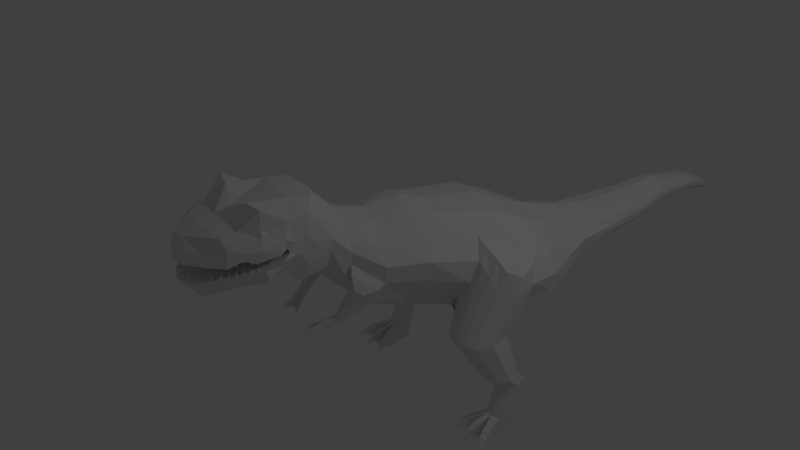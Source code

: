 # Source: low-poly_dinosaur_without_modify.blend  (saved by Blender 2.79.0; exported with 4.5.12 LTS)
import bpy
from mathutils import Matrix  # noqa: F401  (used for matrix-valued properties, if any)

bpy.ops.wm.read_factory_settings(use_empty=True)
scene = bpy.context.scene
scene.name = 'Scene'

# ---- collections
col_collection_1 = bpy.data.collections.new('Collection 1'); scene.collection.children.link(col_collection_1)

# ---- materials (node trees are filled in below, after node groups)
mat_material = bpy.data.materials.new('Material')
mat_material.alpha_threshold = 0.0
mat_material.use_transparent_shadow = False
mat_material.roughness = 0.5
mat_material.line_color = (0.0, 0.0, 0.0, 1.0)

# ---- material node trees

# ---- world
world_world = bpy.data.worlds.new('World'); scene.world = world_world
world_world.color = (0.05088, 0.05088, 0.05088)
world_world.use_sun_shadow = False
world_world.sun_shadow_jitter_overblur = 0.0
world_world.cycles.sampling_method = 'MANUAL'

# ---- cameras
cam_camera = bpy.data.cameras.new('Camera')
cam_camera.clip_end = 100.0
cam_camera.lens = 35.0
cam_camera.sensor_width = 32.0
cam_camera.sensor_height = 18.0
cam_camera.ortho_scale = 7.314
cam_camera.dof.focus_distance = 0.0
cam_camera.dof.aperture_fstop = 128.0

# ---- lights
light_lamp = bpy.data.lights.new('Lamp', 'POINT')
light_lamp.transmission_factor = 0.0
light_lamp.cutoff_distance = 30.0
light_lamp.energy = 100.0
light_lamp.shadow_buffer_clip_start = 1.001
light_lamp.shadow_soft_size = 0.1
light_lamp.shadow_maximum_resolution = 0.006
light_lamp.use_absolute_resolution = True

# ---- meshes
me_cone = bpy.data.meshes.new('Cone')
me_cone.from_pydata([(0.0, 1.0, -1.0), (0.1951, 0.9808, -1.0), (0.3827, 0.9239, -1.0), (0.5556, 0.8315, -1.0), (0.7071, 0.7071, -1.0), (0.8315, 0.5556, -1.0), (0.9239, 0.3827, -1.0), (0.9808, 0.1951, -1.0), (1.0, 7.55e-08, -1.0), (0.9808, -0.1951, -1.0), (0.9239, -0.3827, -1.0), (0.8315, -0.5556, -1.0), (0.7071, -0.7071, -1.0), (0.5556, -0.8315, -1.0), (0.3827, -0.9239, -1.0), (0.1951, -0.9808, -1.0), (-3.258e-07, -1.0, -1.0), (-0.1951, -0.9808, -1.0), (-0.3827, -0.9239, -1.0), (-0.5556, -0.8315, -1.0), (-0.7071, -0.7071, -1.0), (-0.8315, -0.5556, -1.0), (-0.9239, -0.3827, -1.0), (0.0, 0.0, 1.0), (-0.9808, -0.1951, -1.0), (-1.0, 9.656e-07, -1.0), (-0.9808, 0.1951, -1.0), (-0.9239, 0.3827, -1.0), (-0.8315, 0.5556, -1.0), (-0.7071, 0.7071, -1.0), (-0.5556, 0.8315, -1.0), (-0.3827, 0.9239, -1.0), (-0.1951, 0.9808, -1.0)], [], [(0, 23, 1), (1, 23, 2), (2, 23, 3), (3, 23, 4), (4, 23, 5), (5, 23, 6), (6, 23, 7), (7, 23, 8), (8, 23, 9), (9, 23, 10), (10, 23, 11), (11, 23, 12), (12, 23, 13), (13, 23, 14), (14, 23, 15), (15, 23, 16), (16, 23, 17), (17, 23, 18), (18, 23, 19), (19, 23, 20), (20, 23, 21), (21, 23, 22), (22, 23, 24), (24, 23, 25), (25, 23, 26), (26, 23, 27), (27, 23, 28), (28, 23, 29), (29, 23, 30), (30, 23, 31), (31, 23, 32), (32, 23, 0), (0, 1, 2, 3, 4, 5, 6, 7, 8, 9, 10, 11, 12, 13, 14, 15, 16, 17, 18, 19, 20, 21, 22, 24, 25, 26, 27, 28, 29, 30, 31, 32)])
me_cone.use_remesh_preserve_volume = False
me_cone.use_remesh_preserve_attributes = False
me_cone.use_mirror_vertex_groups = False
me_cone.update()
me_cube = bpy.data.meshes.new('Cube')
me_cube.from_pydata([(0.6522, -3.612, 1.227), (0.3765, -4.33, 1.137), (0.5531, -3.467, 1.562), (0.2565, -4.273, 1.389), (0.5767, -3.494, 1.243), (0.5289, -3.217, 1.573), (0.5886, -3.47, 1.186), (0.5461, -3.329, 1.115), (0.6633, -3.576, 1.157), (0.462, -3.455, 0.9008), (0.3839, -4.31, 0.955), (0.2841, -4.201, 0.7369), (3.376e-07, -3.546, 1.267), (0.0, -4.568, 1.127), (0.0, -3.343, 1.704), (0.0, -4.51, 1.414), (7.4e-07, -3.392, 1.259), (0.0, -3.033, 1.676), (1.2e-06, -3.355, 1.195), (0.5461, -3.329, 1.115), (1.545e-06, -3.493, 1.154), (1.602e-06, -3.356, 0.8154), (0.0, -4.539, 0.8725), (0.0, -4.351, 0.6419), (0.6301, -3.883, 1.193), (0.5147, -3.77, 1.74), (0.0, -3.884, 1.602), (0.0, -3.924, 1.269), (0.5194, -4.17, 1.157), (0.404, -4.183, 1.465), (0.0, -4.279, 1.506), (0.0, -4.38, 1.157), (0.0, -4.165, 1.185), (0.5747, -3.999, 1.23), (0.4205, -4.011, 1.51), (0.0, -4.07, 1.548), (0.6614, -3.797, 1.096), (0.557, -3.7, 0.8649), (0.0, -3.678, 0.7379), (0.0, -3.823, 1.069), (0.5641, -4.038, 1.053), (0.0, -4.035, 0.6899), (0.0, -4.203, 0.9705), (0.462, -3.935, 0.8422), (0.6358, -3.553, 1.394), (0.3497, -4.301, 1.27), (0.586, -3.409, 1.302), (0.6005, -3.399, 1.157), (0.5883, -3.523, 1.045), (0.3672, -4.255, 0.8526), (0.0, -4.467, 0.7638), (0.0, -4.57, 1.305), (0.6592, -3.792, 1.326), (0.4948, -4.149, 1.331), (0.5523, -4.027, 1.322), (0.6424, -3.749, 0.9869), (0.5462, -3.986, 0.9541), (0.5674, -3.709, 1.44), (0.539, -3.704, 1.48), (0.5326, -3.785, 1.526), (0.5089, -3.847, 1.459), (0.5766, -3.787, 1.43), (0.5408, -3.852, 1.431), (0.5674, -3.709, 1.44), (0.539, -3.704, 1.48), (0.5326, -3.785, 1.526), (0.5089, -3.847, 1.459), (0.5766, -3.787, 1.43), (0.5408, -3.852, 1.431), (0.3354, -3.541, 1.256), (0.181, -4.515, 1.128), (0.2799, -3.346, 1.689), (0.1043, -4.468, 1.428), (0.2932, -3.388, 1.261), (0.2664, -3.043, 1.66), (0.2998, -3.354, 1.193), (0.5289, -3.217, 1.573), (0.3417, -3.491, 1.154), (0.2204, -3.355, 0.8319), (0.1852, -4.488, 0.8833), (0.1293, -4.321, 0.6319), (0.3819, -3.825, 1.185), (0.2584, -3.818, 1.731), (0.261, -4.32, 1.156), (0.2552, -4.236, 1.5), (0.2298, -4.036, 1.535), (0.2921, -4.104, 1.212), (0.3406, -3.8, 1.072), (0.2821, -3.664, 0.7574), (0.2861, -4.147, 0.9929), (0.2289, -3.995, 0.7178), (0.166, -4.5, 1.302), (0.1758, -4.417, 0.765), (0.5408, -3.622, 1.509), (0.6039, -3.637, 1.408), (0.4691, -3.916, 1.482), (0.5267, -3.782, 1.617), (0.5493, -3.923, 1.377), (0.6225, -3.791, 1.371), (0.5672, -3.709, 1.441), (0.5387, -3.704, 1.48), (0.5323, -3.785, 1.526), (0.5086, -3.847, 1.459), (0.5763, -3.786, 1.431), (0.5405, -3.851, 1.431), (0.462, -3.455, 0.9008), (0.0, -3.033, 1.675), (1.602e-06, -3.356, 0.8154), (0.2664, -3.043, 1.66), (0.2204, -3.355, 0.8319), (0.4727, -2.895, 0.9892), (0.4077, -2.868, 1.304), (0.3912, -2.895, 0.733), (0.0, -2.867, 1.516), (0.0, -2.894, 0.5074), (0.2272, -2.865, 1.462), (0.1489, -2.897, 0.557), (0.4727, -2.628, 0.7223), (0.4077, -2.618, 1.037), (0.445, -2.617, 0.41), (0.0, -2.6, 1.249), (0.0, -2.627, 0.2404), (0.2272, -2.608, 1.195), (0.1489, -2.63, 0.29), (0.5094, -3.179, 0.9185), (0.4683, -3.043, 1.439), (0.0, -3.191, 0.5279), (0.1846, -3.192, 0.561), (0.2468, -2.954, 1.561), (0.0, -2.948, 1.603), (0.4266, -3.242, 0.6834), (0.582, -3.483, 1.218), (0.5655, -3.271, 1.369), (0.0, -3.375, 1.23), (0.5925, -3.405, 1.237), (0.2961, -3.373, 1.231), (0.5654, -3.271, 1.369), (0.4911, -2.904, 1.158), (0.4911, -2.626, 0.8907), (0.541, -3.128, 1.201), (0.6465, -2.257, 0.4406), (0.5297, -2.243, 0.8736), (0.5237, -2.349, 0.1366), (0.0, -2.218, 1.166), (0.0, -2.263, -0.09981), (0.2053, -2.229, 1.092), (0.2835, -2.311, -0.05735), (0.6795, -2.255, 0.6724), (0.7516, -1.725, 0.3776), (0.5854, -1.708, 0.8875), (0.543, -1.725, -0.03769), (0.0, -1.687, 1.202), (0.0, -1.731, -0.2805), (0.273, -1.692, 1.144), (0.2903, -1.779, -0.2259), (0.7987, -1.722, 0.6506), (0.9053, -1.182, 0.2543), (0.7104, -0.966, 0.7836), (0.6261, -1.338, -0.1712), (0.0, -1.3, 1.068), (0.0, -1.344, -0.4139), (0.3558, -1.305, 1.011), (0.2541, -1.343, -0.3594), (0.9093, -1.075, 0.5361), (1.08, -0.4945, -0.1605), (1.018, -0.2589, 0.4277), (0.6986, -0.6175, -0.4559), (0.0, -0.4866, 0.9382), (0.0, -0.6245, -0.7279), (0.4827, -0.4927, 0.8744), (0.3261, -0.6244, -0.6669), (1.198, -0.3865, 0.1354), (1.09, 0.05095, -0.1407), (0.9539, 0.06718, 0.356), (0.7144, 0.01096, -0.3852), (0.0, 0.08787, 0.6619), (0.0, 0.005125, -0.6217), (0.5536, 0.08254, 0.6062), (0.4297, 0.005226, -0.5685), (1.124, 0.05347, 0.1252), (0.8078, 0.5702, -0.2247), (0.6465, 0.6197, 0.1848), (0.492, 0.5402, -0.4081), (0.0, 0.5979, 0.4885), (0.0, 0.5358, -0.5856), (0.3233, 0.6349, 0.3725), (0.2107, 0.5359, -0.5457), (0.7893, 0.6023, 0.01043), (0.5164, 1.156, -0.1941), (0.3968, 1.165, 0.1672), (0.3664, 1.135, -0.3259), (0.0, 1.176, 0.3322), (0.0, 1.132, -0.4535), (0.1553, 1.173, 0.3021), (0.1108, 1.132, -0.4248), (0.5503, 1.158, 0.04275), (0.4033, 1.841, -0.08943), (0.3673, 1.845, 0.1042), (0.3576, 1.817, -0.1795), (0.0, 1.856, 0.2702), (0.0, 1.814, -0.313), (0.261, 1.853, 0.2125), (0.2758, 1.814, -0.2723), (0.4088, 1.855, 0.02059), (0.3597, 2.467, 0.00499), (0.3347, 2.471, 0.1513), (0.3279, 2.449, -0.06306), (0.0, 2.474, 0.2918), (0.0, 2.447, -0.1639), (0.2247, 2.476, 0.2345), (0.2709, 2.447, -0.1332), (0.3635, 2.478, 0.08811), (0.2734, 2.996, 0.0812), (0.2364, 2.998, 0.2413), (0.2222, 2.994, 0.006714), (0.0, 2.997, 0.3631), (0.0, 2.986, -0.09692), (0.1493, 3.01, 0.3214), (0.1024, 2.985, -0.07), (0.2775, 2.996, 0.1722), (0.2179, 3.41, 0.1222), (0.2004, 3.411, 0.2216), (0.1936, 3.409, 0.07598), (0.0, 3.411, 0.2972), (0.0, 3.404, 0.01164), (0.1263, 3.41, 0.2772), (0.1366, 3.404, 0.02835), (0.2199, 3.411, 0.1787), (0.1999, 3.791, 0.102), (0.1863, 3.82, 0.1738), (0.181, 3.777, 0.06904), (0.0, 3.841, 0.2287), (0.0, 3.755, 0.02373), (0.1286, 3.835, 0.2143), (0.1367, 3.759, 0.03601), (0.2015, 3.807, 0.1429), (0.1336, 4.164, -0.01334), (0.1232, 4.186, 0.04149), (0.1191, 4.153, -0.03858), (0.0, 4.202, 0.08346), (0.0, 4.136, -0.07322), (0.07912, 4.197, 0.07249), (0.08525, 4.139, -0.06383), (0.1348, 4.176, 0.01792), (0.0, 4.568, -0.1914), (0.7104, -0.966, 0.7836), (0.9093, -1.075, 0.5361), (1.018, -0.2589, 0.4277), (1.198, -0.3865, 0.1354), (1.232, -0.89, 0.492), (1.222, -0.9925, 0.2411), (1.292, -0.6853, 0.3973), (1.316, -0.7638, 0.09898), (1.253, -0.5193, 0.1618), (1.22, -0.5265, 0.4015), (1.112, -0.9354, 0.6075), (1.116, -1.047, 0.4189), (1.227, -0.4293, 0.1378), (0.8844, -0.965, 0.6996), (1.141, -0.3729, 0.4083), (0.9987, -1.08, 0.4901), (0.9079, -1.151, 0.3298), (1.197, -0.4302, 0.01609), (0.9079, -1.151, 0.3298), (1.197, -0.4302, 0.01609), (1.222, -0.9925, 0.2411), (1.316, -0.7681, 0.08721), (1.252, -0.5683, 0.02794), (1.115, -1.104, 0.2636), (1.226, -0.4717, 0.0221), (0.9974, -1.144, 0.3142), (0.906, -1.249, 0.06208), (1.195, -0.5283, -0.2516), (0.906, -1.249, 0.06208), (1.195, -0.5283, -0.2516), (1.221, -1.106, -0.05832), (1.315, -0.8554, -0.1602), (1.249, -0.6621, -0.2282), (1.113, -1.202, -0.004073), (1.225, -0.5698, -0.2456), (0.9955, -1.242, 0.04657), (1.097, -0.5107, -0.2633), (1.097, -0.5107, -0.2633), (0.9433, -1.334, -0.1772), (1.205, -0.6827, -0.4608), (0.9433, -1.334, -0.1772), (1.205, -0.6827, -0.4608), (1.228, -1.205, -0.2861), (1.313, -0.9783, -0.3782), (1.253, -0.8036, -0.4396), (1.13, -1.292, -0.237), (1.231, -0.7202, -0.4554), (1.024, -1.328, -0.1913), (1.116, -0.6668, -0.4714), (1.116, -0.6668, -0.4714), (1.027, -0.6756, -0.4717), (1.027, -0.6756, -0.4717), (0.9485, -0.6789, -0.4491), (0.9485, -0.6789, -0.4491), (0.8577, -0.7326, -0.4257), (0.8577, -0.7326, -0.4257), (0.863, -1.333, -0.177), (0.863, -1.333, -0.177), (0.7918, -1.288, -0.2101), (0.7918, -1.288, -0.2101), (0.7854, -0.8205, -0.3906), (0.7854, -0.8205, -0.3906), (0.7587, -1.035, -0.3118), (0.7587, -1.035, -0.3118), (0.7458, -1.174, -0.2619), (0.7458, -1.174, -0.2619), (0.7923, -1.287, -0.2104), (0.7923, -1.287, -0.2104), (0.9917, -1.43, -0.4709), (1.197, -0.7498, -0.5031), (0.9917, -1.43, -0.4709), (1.197, -0.7498, -0.5031), (1.251, -1.264, -0.5166), (1.317, -1.03, -0.5223), (1.25, -0.8603, -0.522), (1.165, -1.362, -0.5043), (1.224, -0.783, -0.5096), (1.067, -1.416, -0.4789), (1.113, -0.7375, -0.51), (1.113, -0.7375, -0.51), (1.029, -0.7504, -0.5158), (1.029, -0.7504, -0.5158), (0.9562, -0.7652, -0.4992), (0.9562, -0.7652, -0.4992), (0.8744, -0.8253, -0.4987), (0.8744, -0.8253, -0.4987), (0.9165, -1.434, -0.4728), (0.9165, -1.434, -0.4728), (0.847, -1.387, -0.4894), (0.847, -1.387, -0.4894), (0.8122, -0.9182, -0.4982), (0.8122, -0.9182, -0.4982), (0.8004, -1.134, -0.4985), (0.8004, -1.134, -0.4985), (0.797, -1.273, -0.4998), (0.797, -1.273, -0.4998), (0.8475, -1.387, -0.4894), (0.8475, -1.387, -0.4894), (1.147, -1.016, -1.099), (1.294, -0.5323, -1.127), (1.147, -1.016, -1.099), (1.294, -0.5323, -1.127), (1.33, -0.8983, -1.14), (1.377, -0.7321, -1.146), (1.33, -0.6109, -1.143), (1.269, -0.9678, -1.129), (1.313, -0.5559, -1.133), (1.2, -1.005, -1.108), (1.234, -0.5232, -1.129), (1.234, -0.5232, -1.129), (1.175, -0.5321, -1.13), (1.175, -0.5321, -1.13), (1.123, -0.5424, -1.115), (1.123, -0.5424, -1.115), (1.065, -0.5849, -1.112), (1.065, -0.5849, -1.112), (1.093, -1.018, -1.098), (1.093, -1.018, -1.098), (1.044, -0.9845, -1.107), (1.044, -0.9845, -1.107), (1.02, -0.6507, -1.11), (1.02, -0.6507, -1.11), (1.011, -0.8039, -1.111), (1.011, -0.8039, -1.111), (1.008, -0.9032, -1.112), (1.008, -0.9032, -1.112), (1.044, -0.9841, -1.107), (1.044, -0.9841, -1.107), (1.176, -0.8223, -1.243), (1.3, -0.4146, -1.267), (1.176, -0.8223, -1.243), (1.3, -0.4146, -1.267), (1.33, -0.7234, -1.278), (1.37, -0.5832, -1.283), (1.33, -0.4809, -1.28), (1.279, -0.7821, -1.269), (1.316, -0.4345, -1.272), (1.221, -0.8138, -1.25), (1.249, -0.4069, -1.268), (1.249, -0.4069, -1.268), (1.199, -0.4144, -1.269), (1.199, -0.4144, -1.269), (1.156, -0.4231, -1.257), (1.156, -0.4231, -1.257), (1.106, -0.459, -1.254), (1.106, -0.459, -1.254), (1.131, -0.8244, -1.242), (1.131, -0.8244, -1.242), (1.089, -0.7962, -1.25), (1.089, -0.7962, -1.25), (1.069, -0.5145, -1.252), (1.069, -0.5145, -1.252), (1.061, -0.6438, -1.253), (1.061, -0.6438, -1.253), (1.059, -0.7276, -1.254), (1.059, -0.7276, -1.254), (1.089, -0.7958, -1.25), (1.089, -0.7958, -1.25), (1.197, -0.7922, -1.412), (1.296, -0.4672, -1.431), (1.197, -0.7922, -1.412), (1.296, -0.4672, -1.431), (1.32, -0.7133, -1.44), (1.352, -0.6016, -1.443), (1.321, -0.5201, -1.441), (1.279, -0.7601, -1.432), (1.309, -0.4831, -1.434), (1.233, -0.7853, -1.418), (1.256, -0.4611, -1.432), (1.256, -0.4611, -1.432), (1.216, -0.4671, -1.432), (1.216, -0.4671, -1.432), (1.181, -0.474, -1.423), (1.181, -0.474, -1.423), (1.142, -0.5026, -1.421), (1.142, -0.5026, -1.421), (1.161, -0.7938, -1.411), (1.161, -0.7938, -1.411), (1.128, -0.7713, -1.417), (1.128, -0.7713, -1.417), (1.112, -0.5468, -1.419), (1.112, -0.5468, -1.419), (1.106, -0.6499, -1.42), (1.106, -0.6499, -1.42), (1.104, -0.7166, -1.421), (1.104, -0.7166, -1.421), (1.128, -0.771, -1.417), (1.128, -0.771, -1.417), (1.191, -0.9169, -2.049), (1.305, -0.5582, -2.06), (1.191, -0.9169, -2.049), (1.305, -0.5582, -2.06), (1.32, -0.8395, -2.063), (1.362, -0.706, -2.06), (1.33, -0.6164, -2.06), (1.276, -0.8845, -2.058), (1.319, -0.5759, -2.06), (1.229, -0.9094, -2.052), (1.261, -0.5508, -2.059), (1.261, -0.5508, -2.059), (1.216, -0.5567, -2.058), (1.216, -0.5567, -2.058), (1.178, -0.5643, -2.059), (1.178, -0.5643, -2.059), (1.135, -0.5953, -2.059), (1.135, -0.5953, -2.059), (1.151, -0.9182, -2.05), (1.151, -0.9182, -2.05), (1.116, -0.8929, -2.053), (1.116, -0.8929, -2.053), (1.101, -0.6438, -2.06), (1.101, -0.6438, -2.06), (1.092, -0.7577, -2.062), (1.092, -0.7577, -2.062), (1.089, -0.8314, -2.062), (1.089, -0.8314, -2.062), (1.116, -0.8926, -2.053), (1.116, -0.8926, -2.053), (1.234, -0.8569, -1.775), (1.277, -0.8341, -1.781), (1.22, -0.5188, -1.793), (1.184, -0.5257, -1.781), (1.33, -0.5766, -1.807), (1.318, -0.5372, -1.799), (1.142, -0.5554, -1.777), (1.109, -0.6019, -1.775), (1.196, -0.8636, -1.772), (1.101, -0.7111, -1.775), (1.305, -0.5202, -1.794), (1.158, -0.8648, -1.769), (1.263, -0.5131, -1.794), (1.32, -0.7902, -1.794), (1.098, -0.7819, -1.789), (1.362, -0.6636, -1.811), (1.123, -0.8404, -1.774), (1.123, -0.8401, -1.774), (1.276, -0.8845, -2.058), (1.32, -0.8395, -2.063), (1.229, -0.9094, -2.052), (1.191, -0.9169, -2.049), (1.151, -0.9182, -2.05), (1.116, -0.8929, -2.053), (1.089, -0.8314, -2.062), (1.116, -0.8926, -2.053), (1.234, -0.8569, -1.775), (1.196, -0.8636, -1.772), (1.158, -0.8648, -1.769), (1.123, -0.8404, -1.774), (1.277, -0.8341, -1.781), (1.32, -0.7902, -1.794), (1.098, -0.7819, -1.789), (1.123, -0.8401, -1.774), (1.277, -0.8341, -1.781), (1.234, -0.8569, -1.775), (1.229, -0.9094, -2.052), (1.276, -0.8845, -2.058), (1.234, -0.8569, -1.775), (1.196, -0.8636, -1.772), (1.191, -0.9169, -2.049), (1.229, -0.9094, -2.052), (1.196, -0.8636, -1.772), (1.158, -0.8648, -1.769), (1.151, -0.9182, -2.05), (1.191, -0.9169, -2.049), (1.32, -0.7902, -1.794), (1.277, -0.8341, -1.781), (1.276, -0.8845, -2.058), (1.32, -0.8395, -2.063), (1.158, -0.8648, -1.769), (1.123, -0.8404, -1.774), (1.116, -0.8929, -2.053), (1.151, -0.9182, -2.05), (1.123, -0.8401, -1.774), (1.098, -0.7819, -1.789), (1.089, -0.8314, -2.062), (1.116, -0.8926, -2.053), (1.033, -1.073, -1.838), (1.07, -1.088, -1.84), (1.033, -1.078, -2.042), (1.071, -1.1, -2.041), (0.9956, -1.055, -1.839), (1.033, -1.073, -1.838), (0.9935, -1.057, -2.038), (1.034, -1.078, -2.042), (1.2, -1.108, -1.847), (1.248, -1.107, -1.852), (1.195, -1.112, -2.052), (1.243, -1.11, -2.053), (1.156, -1.109, -1.844), (1.2, -1.108, -1.847), (1.149, -1.113, -2.05), (1.195, -1.112, -2.052), (1.234, -0.8569, -1.775), (1.277, -0.8341, -1.781), (1.229, -0.9094, -2.052), (1.276, -0.8845, -2.058), (1.277, -0.8341, -1.781), (1.32, -0.7902, -1.794), (1.276, -0.8845, -2.058), (1.32, -0.8395, -2.063), (1.336, -1.088, -1.853), (1.383, -1.064, -1.858), (1.334, -1.097, -2.057), (1.383, -1.071, -2.056), (1.383, -1.064, -1.858), (1.432, -1.041, -1.863), (1.383, -1.071, -2.056), (1.433, -1.047, -2.059), (1.116, -0.8926, -2.053), (1.089, -0.8314, -2.062), (1.033, -1.073, -1.838), (1.07, -1.088, -1.84), (1.071, -1.1, -2.041), (0.9956, -1.055, -1.839), (1.033, -1.073, -1.838), (0.9935, -1.057, -2.038), (1.034, -1.078, -2.042), (1.2, -1.108, -1.847), (1.248, -1.107, -1.852), (1.195, -1.112, -2.052), (1.243, -1.11, -2.053), (1.156, -1.109, -1.844), (1.2, -1.108, -1.847), (1.149, -1.113, -2.05), (1.195, -1.112, -2.052), (1.336, -1.088, -1.853), (1.383, -1.064, -1.858), (1.334, -1.097, -2.057), (1.383, -1.071, -2.056), (1.383, -1.064, -1.858), (1.432, -1.041, -1.863), (1.383, -1.071, -2.056), (1.433, -1.047, -2.059), (1.207, -1.319, -2.023), (1.211, -1.319, -2.024), (1.207, -1.323, -2.034), (1.21, -1.323, -2.034), (1.204, -1.319, -2.023), (1.207, -1.319, -2.023), (1.204, -1.323, -2.034), (1.207, -1.323, -2.034), (1.498, -1.272, -2.041), (1.502, -1.27, -2.042), (1.496, -1.275, -2.052), (1.5, -1.273, -2.052), (1.502, -1.27, -2.042), (1.507, -1.267, -2.042), (1.5, -1.273, -2.052), (1.504, -1.271, -2.052), (0.9579, -1.257, -2.029), (0.9522, -1.254, -2.018), (0.9619, -1.259, -2.029), (0.9522, -1.254, -2.018), (0.9522, -1.254, -2.018), (0.9579, -1.257, -2.029), (0.9522, -1.254, -2.018), (0.9562, -1.256, -2.018), (0.9579, -1.257, -2.029), (0.9619, -1.259, -2.029), (0.9483, -1.252, -2.018), (0.9537, -1.254, -2.029), (0.9579, -1.257, -2.029), (1.027, -1.089, -1.857), (1.027, -1.089, -1.857), (1.027, -1.094, -2.035), (1.027, -1.094, -2.035), (0.9923, -1.075, -2.032), (0.9942, -1.073, -1.858), (1.06, -1.112, -2.035), (1.06, -1.112, -2.035), (1.06, -1.101, -1.858), (1.027, -1.088, -1.857), (1.027, -1.093, -2.035), (1.027, -1.088, -1.857), (1.043, -1.181, -1.974), (1.037, -1.148, -1.882), (1.006, -1.137, -1.881), (1.012, -1.164, -1.975), (1.043, -1.181, -1.974), (1.006, -1.137, -1.881), (1.006, -1.137, -1.881), (1.012, -1.164, -1.975), (0.9751, -1.122, -1.882), (1.006, -1.137, -1.881), (1.012, -1.164, -1.975), (0.9789, -1.147, -1.972), (1.238, -1.127, -2.047), (1.196, -1.129, -2.046), (1.201, -1.125, -1.866), (1.243, -1.124, -1.87), (1.162, -1.126, -1.863), (1.201, -1.126, -1.866), (1.196, -1.13, -2.045), (1.156, -1.13, -2.044), (1.167, -1.19, -1.889), (1.161, -1.195, -1.972), (1.203, -1.19, -1.892), (1.199, -1.194, -1.973), (1.239, -1.192, -1.975), (1.203, -1.189, -1.892), (1.199, -1.194, -1.973), (1.243, -1.188, -1.896), (1.395, -1.087, -1.884), (1.396, -1.092, -2.047), (1.355, -1.114, -2.049), (1.356, -1.106, -1.88), (1.436, -1.068, -1.889), (1.437, -1.073, -2.05), (1.396, -1.093, -2.047), (1.396, -1.087, -1.884), (1.42, -1.129, -1.903), (1.381, -1.157, -1.984), (1.42, -1.136, -1.983), (1.382, -1.148, -1.9), (1.459, -1.11, -1.907), (1.42, -1.136, -1.983), (1.461, -1.116, -1.986), (1.42, -1.129, -1.903), (1.194, -0.8069, -2.058), (0.8886, -0.5562, -0.3086), (1.08, -0.4945, -0.1605), (0.9069, -1.2, 0.1959), (1.196, -0.4792, -0.1177), (1.221, -1.049, 0.0914), (0.9965, -1.193, 0.1804), (1.114, -1.153, 0.1298), (0.9069, -1.2, 0.1959), (1.226, -0.5207, -0.1117), (1.196, -0.4792, -0.1177), (1.316, -0.8117, -0.03651), (1.25, -0.6152, -0.1001), (1.188, -0.3238, 0.134), (1.009, -0.2124, 0.4175), (0.4928, -0.4108, 0.8362), (0.0, -0.4048, 0.8989), (1.081, -0.4169, -0.1577), (0.6999, -0.5283, -0.4466), (0.0, -0.5349, -0.7128), (0.3409, -0.5348, -0.6529), (1.08, -0.4945, -0.1605), (0.6986, -0.6175, -0.4559), (0.6986, -0.6175, -0.4559), (1.08, -0.4945, -0.1605), (1.081, -0.4169, -0.1577), (0.6999, -0.5283, -0.4466), (1.08, -0.4945, -0.1605), (0.8886, -0.5562, -0.3086), (1.081, -0.4557, -0.1591), (0.6987, -0.5731, -0.4517), (0.8905, -0.4726, -0.3021), (0.8896, -0.5144, -0.3054), (0.8886, -0.5562, -0.3086), (1.08, -0.4945, -0.1605), (1.08, -0.4945, -0.1605), (1.006, -0.5223, -0.2381), (1.081, -0.4557, -0.1591), (1.08, -0.4945, -0.1605), (1.081, -0.4363, -0.1584), (0.9859, -0.4447, -0.2299), (1.006, -0.5223, -0.2381), (1.08, -0.4751, -0.1598), (0.8901, -0.4935, -0.3037), (0.8891, -0.5353, -0.307), (0.985, -0.485, -0.2322), (0.8886, -0.5562, -0.3086), (0.8886, -0.5562, -0.3086), (1.006, -0.5223, -0.2381), (1.006, -0.5223, -0.2381), (1.006, -0.5223, -0.2381), (0.9855, -0.4649, -0.2311), (0.9846, -0.5052, -0.2334), (1.146, -0.5195, -0.2574), (1.146, -0.5195, -0.2574), (1.161, -0.6747, -0.4661), (1.161, -0.6747, -0.4661), (1.107, -0.5887, -0.3673), (1.2, -0.6055, -0.3562), (1.107, -0.5887, -0.3673), (1.2, -0.6055, -0.3562), (1.154, -0.5971, -0.3618), (1.154, -0.5971, -0.3618), (0.7657, -1.26, 0.04158), (0.8472, -1.282, -0.03616), (0.9056, -1.215, 0.1582), (0.906, -1.249, 0.06208), (0.8358, -1.254, 0.05183), (0.6959, -1.299, -0.0648), (0.8415, -1.268, 0.007837), (0.8008, -1.257, 0.0467), (0.7528, -1.229, -0.04613), (0.661, -1.318, -0.118), (0.7254, -1.23, -0.08349), (0.7323, -1.291, -0.04664), (0.7069, -1.307, -0.09203), (0.4401, -1.341, -0.2653), (0.5118, -0.6211, -0.5618), (0.2901, -0.9839, -0.5131), (0.6618, -0.9777, -0.314), (0.476, -0.9808, -0.4136), (0.3471, -1.342, -0.3123), (0.419, -0.6228, -0.6144), (0.3081, -0.8042, -0.59), (0.644, -1.158, -0.2426), (0.5331, -1.339, -0.2182), (0.6046, -0.6195, -0.5093), (0.2721, -1.164, -0.4362), (0.6796, -0.7978, -0.3854), (0.4939, -0.801, -0.4877), (0.4581, -1.161, -0.3394), (0.5689, -0.9793, -0.3638), (0.3831, -0.9824, -0.4633), (0.3651, -1.162, -0.3878), (0.551, -1.159, -0.291), (0.5868, -0.7994, -0.4365), (0.401, -0.8026, -0.5389), (0.6993, -0.5507, -0.4491), (0.6981, -0.5955, -0.4542), (0.7952, -0.5005, -0.3744), (0.8903, -0.483, -0.3029), (0.8894, -0.5248, -0.3062), (0.7941, -0.5437, -0.3785), (0.8898, -0.5039, -0.3046), (0.8889, -0.5457, -0.3078), (0.7523, -1.104, -0.2869), (0.7523, -1.104, -0.2869), (0.7987, -1.204, -0.4992), (0.7987, -1.204, -0.4992), (0.7714, -1.224, -0.3809), (0.7714, -1.224, -0.3809), (0.7796, -1.084, -0.4052), (0.7796, -1.084, -0.4052), (0.6996, -0.5395, -0.4479), (0.6984, -0.5843, -0.4529), (0.8429, -0.4865, -0.3382), (0.8904, -0.4778, -0.3025), (0.8895, -0.5196, -0.3058), (0.8419, -0.5291, -0.342), (0.89, -0.4987, -0.3042), (0.889, -0.5405, -0.3074), (0.699, -0.5619, -0.4504), (0.7476, -0.5144, -0.4105), (0.8902, -0.4883, -0.3033), (0.8892, -0.5301, -0.3066), (0.7464, -0.5584, -0.4151), (0.8897, -0.5092, -0.305), (0.8888, -0.551, -0.3082), (0.7755, -1.154, -0.393), (0.7755, -1.154, -0.393), (0.6154, -0.9785, -0.3389), (0.6529, -1.068, -0.2783), (0.56, -1.069, -0.3274), (0.5975, -1.158, -0.2668), (0.6064, -1.068, -0.3028), (0.6386, -0.9781, -0.3264), (0.6574, -1.023, -0.2961), (0.6109, -1.023, -0.3209), (0.6297, -1.068, -0.2906), (0.6341, -1.023, -0.3085), (0.7555, -1.07, -0.2993), (0.7692, -1.059, -0.3585), (0.6502, -0.9779, -0.3202), (0.7555, -1.07, -0.2993), (0.7692, -1.059, -0.3585), (0.7639, -1.129, -0.3399), (0.7775, -1.119, -0.3991), (0.7639, -1.129, -0.3399), (0.7775, -1.119, -0.3991), (0.6551, -1.045, -0.2872), (0.6131, -1.001, -0.3299), (0.6413, -1.068, -0.2844), (0.627, -0.9783, -0.3326), (0.6596, -1.0, -0.3051), (0.6087, -1.046, -0.3118), (0.618, -1.068, -0.2967), (0.6364, -1.001, -0.3175), (0.6319, -1.046, -0.2995), (0.6457, -1.023, -0.3023), (0.6225, -1.023, -0.3147), (0.6203, -1.046, -0.3057), (0.6435, -1.045, -0.2934), (0.648, -1.0, -0.3113), (0.6247, -1.001, -0.3237), (0.7665, -1.094, -0.3492), (0.7665, -1.094, -0.3492), (0.7721, -0.9276, -0.3512), (0.7721, -0.9276, -0.3512), (0.7988, -0.8693, -0.4444), (0.7988, -0.8693, -0.4444), (0.764, -1.047, -0.3352), (0.7587, -1.035, -0.3118), (0.764, -1.047, -0.3352), (0.7788, -0.874, -0.3709), (0.7654, -0.9812, -0.3315), (0.7921, -0.8449, -0.4175), (0.7613, -1.041, -0.3235), (1.284, -0.5166, -1.794), (1.312, -0.5287, -1.797), (1.324, -0.5569, -1.803), (0.7854, -0.8205, -0.3906), (0.7587, -1.035, -0.3118), (0.7744, -1.072, -0.3818), (0.7744, -1.072, -0.3818), (0.7666, -1.053, -0.3468), (0.7654, -0.9812, -0.3315), (0.7788, -0.874, -0.3709), (0.7921, -0.8449, -0.4175), (0.7666, -1.053, -0.3468), (0.7854, -0.8205, -0.3906), (0.7587, -1.035, -0.3118), (0.7613, -1.041, -0.3235), (0.6707, -0.8877, -0.3497), (0.5778, -0.8893, -0.4002), (0.6332, -0.7986, -0.411), (0.6752, -0.8427, -0.3675), (0.6774, -0.8203, -0.3764), (0.7821, -0.8473, -0.3808), (0.7854, -0.8205, -0.3906), (0.7821, -0.8473, -0.3808), (0.7854, -0.8205, -0.3906), (0.7854, -0.8205, -0.3906), (0.7788, -0.874, -0.3709), (0.9874, -0.5464, -0.2638), (0.8886, -0.5562, -0.3086), (0.8886, -0.5562, -0.3086), (0.8886, -0.5562, -0.3086), (0.8886, -0.5562, -0.3086), (1.006, -0.5223, -0.2381), (1.006, -0.5223, -0.2381), (1.006, -0.5223, -0.2381), (1.006, -0.5223, -0.2381), (1.006, -0.5223, -0.2381), (1.006, -0.5223, -0.2381), (1.006, -0.5223, -0.2381), (0.6986, -0.6175, -0.4559), (0.7854, -0.8205, -0.3906), (0.6886, -0.7078, -0.4211), (0.7854, -0.8205, -0.3906), (0.7854, -0.8205, -0.3906), (0.7854, -0.8205, -0.3906), (0.7854, -0.8205, -0.3906), (0.7854, -0.8205, -0.3906), (0.7325, -0.8091, -0.388), (0.7854, -0.8205, -0.3906), (0.7854, -0.8205, -0.3906), (0.7854, -0.8205, -0.3906), (0.7854, -0.8205, -0.3906), (0.7854, -0.8205, -0.3906), (0.6886, -0.7078, -0.4211), (0.7781, -0.6751, -0.4408), (0.7415, -0.7192, -0.4237), (0.7854, -0.8205, -0.3906), (0.7854, -0.8205, -0.3906), (0.7325, -0.8091, -0.388), (0.6986, -0.6175, -0.4559), (0.6986, -0.6175, -0.4559), (0.6986, -0.6175, -0.4559), (0.6986, -0.6175, -0.4559), (0.6986, -0.6175, -0.4559), (0.6986, -0.6175, -0.4559), (0.8577, -0.7326, -0.4257), (0.7195, -0.6685, -0.4402), (0.6986, -0.6175, -0.4559), (0.6986, -0.6175, -0.4559), (0.6986, -0.6175, -0.4559), (0.6986, -0.6175, -0.4559), (0.6986, -0.6175, -0.4559), (0.6986, -0.6175, -0.4559), (0.6986, -0.6175, -0.4559), (0.6986, -0.6175, -0.4559), (0.6986, -0.6175, -0.4559), (0.8886, -0.5562, -0.3086), (0.8886, -0.5562, -0.3086), (0.8886, -0.5562, -0.3086), (0.8886, -0.5562, -0.3086), (0.8886, -0.5562, -0.3086), (0.8886, -0.5562, -0.3086), (0.8886, -0.5562, -0.3086), (0.8886, -0.5562, -0.3086), (0.7936, -0.5869, -0.3823), (1.006, -0.5223, -0.2381), (1.006, -0.5223, -0.2381), (1.006, -0.5223, -0.2381), (1.006, -0.5223, -0.2381), (1.006, -0.5223, -0.2381), (1.027, -0.6756, -0.4717), (1.016, -0.5989, -0.3549), (1.006, -0.5223, -0.2381), (1.006, -0.5223, -0.2381), (1.006, -0.5223, -0.2381), (1.006, -0.5223, -0.2381), (1.006, -0.5223, -0.2381), (1.006, -0.5223, -0.2381), (1.006, -0.5223, -0.2381), (1.006, -0.5223, -0.2381), (1.006, -0.5223, -0.2381), (1.006, -0.5223, -0.2381), (1.011, -0.5606, -0.2965), (1.006, -0.5223, -0.2381), (1.006, -0.5223, -0.2381), (1.016, -0.5989, -0.3549), (1.006, -0.5223, -0.2381), (1.006, -0.5223, -0.2381), (1.006, -0.5223, -0.2381), (1.006, -0.5223, -0.2381), (1.006, -0.5223, -0.2381), (1.006, -0.5223, -0.2381), (1.006, -0.5223, -0.2381), (1.006, -0.5223, -0.2381), (1.006, -0.5223, -0.2381), (1.006, -0.5223, -0.2381), (1.006, -0.5223, -0.2381), (1.006, -0.5223, -0.2381), (1.006, -0.5223, -0.2381), (1.006, -0.5223, -0.2381), (1.006, -0.5223, -0.2381), (1.006, -0.5223, -0.2381), (1.006, -0.5223, -0.2381), (1.006, -0.5223, -0.2381), (1.006, -0.5223, -0.2381), (1.006, -0.5223, -0.2381), (1.006, -0.5223, -0.2381), (1.006, -0.5223, -0.2381), (1.006, -0.5223, -0.2381), (1.006, -0.5223, -0.2381), (1.006, -0.5223, -0.2381), (1.011, -0.5606, -0.2965), (1.016, -0.5989, -0.3549), (1.011, -0.5606, -0.2965), (0.8411, -0.5715, -0.3454), (0.7461, -0.6022, -0.4191), (0.6035, -2.654, 0.4385), (0.5656, -2.664, 0.3452), (0.6513, -2.562, 0.3727), (0.5949, -2.562, 0.2471), (0.5706, -2.438, 0.1649), (0.6777, -2.381, 0.3986), (0.5439, -2.666, 0.6154), (0.5101, -2.645, 0.3754), (0.3895, -2.78, 0.03632), (0.4022, -2.688, -0.05799), (0.4449, -2.802, 0.006507), (0.4584, -2.754, -0.03857), (0.4395, -2.715, -0.06129), (0.4179, -2.802, 0.02571), (0.369, -2.711, -0.01394), (0.4519, -2.462, 0.287), (0.292, -2.989, -0.2087), (0.3231, -2.868, -0.177), (0.3564, -2.993, -0.2023), (0.3751, -2.941, -0.1802), (0.3608, -2.894, -0.1715), (0.3276, -2.997, -0.2008), (0.3032, -2.913, -0.1894), (0.3688, -2.747, 0.01953), (0.2802, -2.968, -0.1885), (0.2902, -2.874, -0.1211), (0.3107, -2.943, -0.07081), (0.3608, -2.877, -0.1684), (0.3234, -2.851, -0.1651), (0.3796, -2.917, -0.1457), (0.3392, -2.965, -0.08142), (0.3661, -2.964, -0.1006), (0.29, -2.91, -0.0876), (0.3142, -3.13, -0.1782), (0.3093, -3.13, -0.1748), (0.3042, -3.126, -0.1729), (0.3008, -3.134, -0.2002), (0.307, -3.137, -0.2), (0.3124, -3.136, -0.1977), (0.1688, -3.022, -0.1832), (0.1688, -3.015, -0.189), (0.1675, -3.021, -0.2031), (0.1663, -3.029, -0.2058), (0.1691, -3.035, -0.2065), (0.1724, -3.027, -0.1803), (0.3372, -3.015, -0.1109), (0.3555, -3.015, -0.124), (0.3178, -3.0, -0.1037), (0.3051, -3.031, -0.2072), (0.3286, -3.041, -0.2067), (0.349, -3.037, -0.198), (0.2693, -2.897, -0.1327), (0.2691, -2.924, -0.1102), (0.2642, -2.916, -0.1868), (0.2596, -2.95, -0.1966), (0.2707, -2.994, -0.2036), (0.283, -2.964, -0.09572), (0.3315, -3.067, -0.127), (0.3161, -3.055, -0.1213), (0.306, -3.079, -0.2036), (0.3247, -3.087, -0.2032), (0.3409, -3.084, -0.1963), (0.3461, -3.066, -0.1374), (0.2205, -2.945, -0.1469), (0.2167, -2.959, -0.1861), (0.2134, -2.983, -0.1933), (0.2214, -3.011, -0.1974), (0.2303, -2.989, -0.121), (0.2203, -2.964, -0.1307)], [(671, 261), (667, 272), (271, 283), (262, 667), (271, 671), (700, 171), (248, 667), (667, 698), (665, 701), (701, 164), (697, 281), (945, 699), (705, 700), (953, 875), (960, 928), (967, 937), (704, 967), (875, 960), (937, 953), (928, 945), (664, 300)], [(53, 29, 3, 45), (44, 0, 4, 46), (134, 131, 6, 47), (71, 2, 5, 74), (9, 78, 109, 105), (56, 40, 10, 49), (132, 7, 19, 136), (47, 6, 8, 48), (90, 43, 11, 80), (89, 42, 22, 79), (92, 79, 22, 50), (75, 18, 20, 77), (135, 133, 18, 75), (69, 12, 16, 73), (91, 72, 15, 51), (84, 30, 15, 72), (83, 70, 13, 31), (69, 81, 27, 12), (71, 14, 26, 82), (96, 95, 60, 59), (86, 83, 31, 32), (85, 35, 30, 84), (54, 34, 29, 53), (94, 93, 58, 57), (82, 26, 35, 85), (81, 86, 32, 27), (77, 20, 39, 87), (78, 9, 37, 88), (48, 8, 36, 55), (87, 39, 42, 89), (88, 37, 43, 90), (55, 36, 40, 56), (37, 55, 56, 43), (9, 48, 55, 37), (24, 52, 54, 33), (33, 54, 53, 28), (0, 44, 52, 24), (70, 91, 51, 13), (80, 92, 50, 23), (7, 47, 48, 9), (43, 56, 49, 11), (132, 134, 47, 7), (2, 44, 46, 5), (28, 53, 45, 1), (60, 62, 68, 66), (61, 57, 63, 67), (93, 96, 59, 58), (95, 97, 62, 60), (98, 94, 57, 61), (97, 98, 61, 62), (59, 60, 66, 65), (57, 58, 64, 63), (62, 61, 67, 68), (58, 59, 65, 64), (11, 49, 92, 80), (1, 45, 91, 70), (38, 88, 90, 41), (36, 87, 89, 40), (21, 78, 88, 38), (8, 77, 87, 36), (24, 33, 86, 81), (25, 82, 85, 34), (34, 85, 84, 29), (33, 28, 83, 86), (2, 71, 82, 25), (0, 24, 81, 69), (28, 1, 70, 83), (29, 84, 72, 3), (45, 3, 72, 91), (0, 69, 73, 4), (131, 135, 75, 6), (6, 75, 77, 8), (49, 10, 79, 92), (40, 89, 79, 10), (41, 90, 80, 23), (74, 5, 76, 108), (78, 21, 107, 109), (14, 71, 74, 17), (54, 52, 98, 97), (52, 44, 94, 98), (34, 54, 97, 95), (2, 25, 96, 93), (44, 2, 93, 94), (25, 34, 95, 96), (99, 100, 101, 103), (103, 101, 102, 104), (7, 9, 105, 19), (17, 74, 108, 106), (139, 124, 110, 137), (127, 126, 114, 116), (128, 125, 111, 115), (129, 128, 115, 113), (124, 130, 112, 110), (130, 127, 116, 112), (137, 110, 117, 138), (113, 115, 122, 120), (115, 111, 118, 122), (110, 112, 119, 117), (116, 114, 121, 123), (112, 116, 123, 119), (105, 109, 127, 130), (19, 105, 130, 124), (106, 108, 128, 129), (108, 76, 125, 128), (109, 107, 126, 127), (136, 19, 124, 139), (76, 136, 139, 125), (111, 137, 138, 118), (125, 139, 137, 111), (4, 73, 135, 131), (5, 46, 134, 132), (73, 16, 133, 135), (5, 132, 136, 76), (46, 4, 131, 134), (118, 138, 147, 141), (120, 122, 145, 143), (122, 118, 141, 145), (448, 446, 663), (123, 121, 144, 146), (138, 117, 140, 147), (119, 123, 146, 142, 990), (147, 140, 148, 155), (140, 142, 150, 148), (146, 144, 152, 154), (142, 146, 154, 150), (141, 147, 155, 149), (143, 145, 153, 151), (145, 141, 149, 153), (148, 150, 158, 735, 731, 726, 156), (154, 152, 160, 162), (150, 154, 162, 744, 739, 748, 158), (149, 155, 163, 157), (151, 153, 161, 159), (153, 149, 157, 161), (155, 148, 156, 163), (759, 746, 170, 745), (159, 161, 169, 167), (161, 157, 165, 169), (162, 160, 168, 170, 746, 741, 750), (677, 676, 179, 173), (679, 678, 177, 175), (678, 677, 173, 177), (676, 680, 172, 179), (680, 681, 174, 172), (683, 682, 176, 178), (681, 683, 178, 174), (175, 177, 185, 183), (177, 173, 181, 185), (179, 172, 180, 187), (172, 174, 182, 180), (178, 176, 184, 186), (174, 178, 186, 182), (173, 179, 187, 181), (187, 180, 188, 195), (180, 182, 190, 188), (186, 184, 192, 194), (182, 186, 194, 190), (181, 187, 195, 189), (183, 185, 193, 191), (185, 181, 189, 193), (195, 188, 196, 203), (188, 190, 198, 196), (194, 192, 200, 202), (190, 194, 202, 198), (189, 195, 203, 197), (191, 193, 201, 199), (193, 189, 197, 201), (202, 200, 208, 210), (198, 202, 210, 206), (197, 203, 211, 205), (199, 201, 209, 207), (201, 197, 205, 209), (203, 196, 204, 211), (196, 198, 206, 204), (205, 211, 219, 213), (207, 209, 217, 215), (209, 205, 213, 217), (211, 204, 212, 219), (204, 206, 214, 212), (210, 208, 216, 218), (206, 210, 218, 214), (213, 219, 227, 221), (215, 217, 225, 223), (217, 213, 221, 225), (219, 212, 220, 227), (212, 214, 222, 220), (218, 216, 224, 226), (214, 218, 226, 222), (225, 221, 229, 233), (227, 220, 228, 235), (220, 222, 230, 228), (226, 224, 232, 234), (222, 226, 234, 230), (221, 227, 235, 229), (223, 225, 233, 231), (235, 228, 236, 243), (228, 230, 238, 236), (234, 232, 240, 242), (230, 234, 242, 238), (229, 235, 243, 237), (231, 233, 241, 239), (233, 229, 237, 241), (236, 238, 244), (242, 240, 244), (238, 242, 244), (237, 243, 244), (239, 241, 244), (241, 237, 244), (243, 236, 244), (171, 165, 247, 248), (157, 163, 246, 245), (253, 254, 251, 252), (255, 256, 250, 249), (249, 250, 252, 251), (254, 255, 249, 251), (259, 258, 255, 254), (258, 260, 256, 255), (257, 259, 254, 253), (248, 247, 259, 257), (245, 246, 260, 258), (247, 245, 258, 259), (250, 256, 268, 265), (256, 260, 270, 268), (260, 246, 263, 270), (248, 257, 269, 264), (253, 252, 266, 267), (257, 253, 267, 269), (252, 250, 265, 266), (675, 674, 276, 277), (673, 672, 279, 274), (670, 669, 280, 278), (668, 670, 278, 275), (672, 675, 277, 279), (674, 668, 275, 276), (669, 666, 273, 280), (276, 275, 287, 288), (277, 276, 288, 289), (725, 720, 293, 718), (278, 280, 292, 290), (279, 277, 289, 291), (280, 273, 285, 292), (724, 723, 286, 719), (274, 279, 291, 286, 723), (275, 278, 290, 287), (296, 294, 324, 326), (309, 311, 341, 339, 772), (289, 288, 318, 319), (303, 301, 331, 333), (295, 297, 327, 325), (312, 310, 773, 340, 342), (290, 292, 322, 320), (299, 305, 850, 831, 335, 329), (298, 296, 326, 328), (291, 289, 319, 321), (306, 300, 330, 336, 832, 838), (297, 299, 329, 327), (292, 285, 315, 322), (305, 860, 836, 829, 848, 307, 854, 835, 847, 807, 845, 774, 337, 335, 831, 850), (300, 298, 328, 330), (284, 718, 293, 323, 314), (308, 837, 830, 849, 862, 306, 838, 832, 336, 338, 775, 846, 804, 851, 833, 839), (286, 291, 321, 316), (285, 302, 332, 315), (294, 719, 286, 316, 324), (792, 772, 339, 770), (287, 290, 320, 317), (301, 283, 313, 331), (293, 295, 325, 323), (791, 809, 775, 338, 771), (288, 287, 317, 318), (302, 304, 334, 332), (321, 319, 349, 351), (336, 330, 360, 366), (327, 329, 359, 357), (322, 315, 345, 352), (335, 337, 367, 365), (330, 328, 358, 360), (314, 323, 353, 344), (338, 336, 366, 368), (316, 321, 351, 346), (315, 332, 362, 345), (324, 316, 346, 354), (337, 770, 339, 369, 367), (317, 320, 350, 347), (331, 313, 343, 361), (323, 325, 355, 353), (340, 771, 338, 368, 370), (318, 317, 347, 348), (332, 334, 364, 362), (326, 324, 354, 356), (339, 341, 371, 369), (319, 318, 348, 349), (333, 331, 361, 363), (325, 327, 357, 355), (342, 340, 370, 372), (320, 322, 352, 350), (329, 335, 365, 359), (328, 326, 356, 358), (344, 353, 383, 374), (368, 366, 396, 398), (346, 351, 381, 376), (345, 362, 392, 375), (354, 346, 376, 384), (367, 369, 399, 397), (347, 350, 380, 377), (361, 343, 373, 391), (353, 355, 385, 383), (370, 368, 398, 400), (348, 347, 377, 378), (362, 364, 394, 392), (356, 354, 384, 386), (369, 371, 401, 399), (349, 348, 378, 379), (363, 361, 391, 393), (355, 357, 387, 385), (372, 370, 400, 402), (350, 352, 382, 380), (359, 365, 395, 389), (358, 356, 386, 388), (351, 349, 379, 381), (366, 360, 390, 396), (357, 359, 389, 387), (352, 345, 375, 382), (365, 367, 397, 395), (360, 358, 388, 390), (400, 398, 428, 430), (378, 377, 407, 408), (392, 394, 424, 422), (386, 384, 414, 416), (399, 401, 431, 429), (379, 378, 408, 409), (393, 391, 421, 423), (385, 387, 417, 415), (402, 400, 430, 432), (380, 382, 412, 410), (389, 395, 425, 419), (388, 386, 416, 418), (381, 379, 409, 411), (396, 390, 420, 426), (387, 389, 419, 417), (382, 375, 405, 412), (395, 397, 427, 425), (390, 388, 418, 420), (374, 383, 413, 404), (398, 396, 426, 428), (376, 381, 411, 406), (375, 392, 422, 405), (384, 376, 406, 414), (397, 399, 429, 427), (377, 380, 410, 407), (391, 373, 403, 421), (383, 385, 415, 413), (479, 454, 486, 492), (419, 425, 455, 449), (466, 465, 446, 448), (468, 842, 467, 439, 441), (470, 469, 450, 456), (417, 419, 449, 447), (480, 477, 495, 496), (425, 427, 457, 455), (469, 466, 448, 450), (404, 413, 443, 434), (472, 470, 456, 458), (473, 841, 468, 441, 436), (475, 840, 473, 436, 444), (427, 429, 459, 457), (421, 403, 433, 451), (413, 415, 445, 443), (477, 472, 458, 460), (478, 476, 437, 438), (462, 480, 496, 488), (465, 475, 444, 446), (429, 431, 461, 459), (467, 478, 438, 439), (423, 421, 451, 453), (415, 417, 447, 445), (476, 464, 493, 494), (432, 430, 477, 480), (409, 408, 478, 467), (416, 414, 475, 465), (422, 424, 479, 474), (408, 407, 476, 478), (430, 428, 472, 477), (407, 410, 464, 476), (414, 406, 473, 840, 475), (405, 422, 474, 471), (406, 411, 468, 841, 473), (428, 426, 470, 472), (420, 418, 466, 469), (412, 405, 471, 463), (426, 420, 469, 470), (411, 409, 467, 842, 468), (418, 416, 465, 466), (410, 412, 463, 464), (471, 474, 491, 490), (464, 463, 489, 493), (437, 476, 494, 482), (474, 479, 492, 491), (477, 460, 487, 495), (463, 471, 490, 489), (500, 497, 538, 540), (489, 498, 497, 493), (483, 499, 498, 489), (493, 497, 500, 481), (502, 503, 531, 529), (490, 502, 501, 489), (484, 503, 502, 490), (489, 501, 504, 483), (504, 501, 530, 532), (491, 506, 505, 490), (485, 507, 506, 491), (490, 505, 508, 484), (510, 511, 543, 541), (493, 510, 509, 494), (481, 511, 510, 493), (494, 509, 512, 482), (549, 551, 576, 574), (492, 514, 513, 491), (486, 515, 514, 492), (482, 512, 663), (491, 513, 516, 485), (514, 515, 523, 521), (495, 518, 517, 496), (487, 519, 518, 495), (496, 517, 520, 488), (619, 620, 601, 603), (536, 534, 567, 569), (517, 518, 525, 526), (515, 516, 524, 523), (520, 517, 526, 528), (513, 514, 521, 522), (518, 519, 527, 525), (516, 513, 522, 524), (550, 549, 574, 575), (522, 521, 555, 556), (507, 508, 536, 535), (505, 506, 533, 534), (503, 504, 532, 531), (508, 505, 534, 536), (501, 502, 529, 530), (506, 507, 535, 533), (544, 542, 550, 552), (538, 537, 545, 546), (498, 499, 539, 537), (509, 510, 541, 542), (497, 498, 537, 538), (512, 509, 542, 544), (535, 536, 569, 568), (630, 629, 606, 605), (541, 543, 551, 549), (540, 538, 546, 548), (537, 539, 547, 545), (543, 544, 552, 551), (542, 541, 549, 550), (539, 540, 548, 547), (554, 553, 561, 560), (623, 619, 603, 596), (628, 625, 598, 597), (645, 643, 581, 580), (641, 639, 582, 583), (662, 660, 592, 590), (661, 659, 591, 593), (530, 529, 562, 563), (629, 626, 599, 606), (551, 552, 577, 576), (529, 531, 564, 562), (520, 528, 561, 553), (524, 522, 556, 557), (552, 550, 575, 577), (531, 532, 565, 564), (546, 545, 570, 571), (527, 519, 554, 560), (526, 525, 558, 559), (532, 530, 563, 565), (545, 547, 572, 570), (525, 527, 560, 558), (534, 533, 566, 567), (547, 548, 573, 572), (533, 535, 568, 566), (548, 546, 571, 573), (579, 578, 580, 581), (583, 582, 584, 585), (646, 644, 578, 579), (642, 641, 583, 585), (639, 640, 584, 582), (643, 646, 579, 581), (644, 645, 580, 578), (640, 642, 585, 584), (587, 586, 588, 589), (591, 590, 592, 593), (657, 655, 587, 589), (658, 656, 588, 586), (660, 661, 593, 592), (659, 662, 590, 591), (656, 657, 589, 588), (655, 658, 586, 587), (595, 594, 602, 600), (599, 597, 598, 606), (601, 600, 602, 603), (598, 604, 605, 606), (594, 596, 603, 602), (626, 628, 597, 599), (620, 621, 600, 601), (624, 622, 594, 595), (625, 627, 604, 598), (627, 630, 605, 604), (622, 623, 596, 594), (621, 624, 595, 600), (558, 560, 611, 612), (559, 558, 612, 608), (528, 526, 607, 610), (561, 528, 610, 609), (526, 559, 608, 607), (560, 561, 609, 611), (555, 521, 618, 616), (523, 524, 614, 617), (521, 523, 617, 618), (556, 555, 616, 615), (524, 557, 613, 614), (557, 556, 615, 613), (616, 618, 624, 621), (617, 614, 623, 622), (618, 617, 622, 624), (615, 616, 621, 620), (614, 613, 619, 623), (613, 615, 620, 619), (612, 611, 630, 627), (608, 612, 627, 625), (610, 607, 628, 626), (609, 610, 626, 629), (607, 608, 625, 628), (611, 609, 629, 630), (562, 564, 632, 633), (565, 563, 634, 631), (563, 562, 633, 634), (564, 565, 631, 632), (568, 569, 637, 638), (566, 568, 638, 635), (569, 567, 636, 637), (567, 566, 635, 636), (638, 637, 642, 640), (635, 638, 640, 639), (637, 636, 641, 642), (636, 635, 639, 641), (633, 632, 645, 644), (631, 634, 646, 643), (634, 633, 644, 646), (632, 631, 643, 645), (571, 570, 650, 647), (572, 573, 648, 649), (570, 572, 649, 650), (573, 571, 647, 648), (575, 574, 654, 651), (576, 577, 652, 653), (577, 575, 651, 652), (574, 576, 653, 654), (647, 650, 658, 655), (649, 648, 657, 656), (650, 649, 656, 658), (648, 647, 655, 657), (651, 654, 662, 659), (653, 652, 661, 660), (652, 651, 659, 661), (654, 653, 660, 662), (447, 449, 663), (553, 554, 663), (544, 543, 663), (450, 448, 663), (499, 483, 663), (452, 435, 663), (516, 515, 663), (481, 500, 663), (543, 511, 663), (451, 433, 663), (454, 452, 663), (453, 451, 663), (504, 503, 663), (500, 540, 663), (449, 455, 663), (515, 486, 663), (539, 499, 663), (456, 450, 663), (485, 516, 663), (455, 457, 663), (512, 544, 663), (458, 456, 663), (503, 484, 663), (457, 459, 663), (483, 504, 663), (460, 458, 663), (459, 461, 663), (519, 487, 663), (460, 462, 663), (520, 553, 663), (508, 507, 663), (436, 441, 663), (488, 520, 663), (462, 488, 663), (554, 519, 663), (440, 437, 663), (437, 482, 663), (438, 437, 663), (439, 438, 663), (486, 454, 663), (442, 440, 663), (507, 485, 663), (441, 439, 663), (484, 508, 663), (435, 442, 663), (434, 443, 663), (444, 436, 663), (487, 460, 663), (443, 445, 663), (540, 539, 663), (446, 444, 663), (445, 447, 663), (511, 481, 663), (270, 263, 666, 669), (266, 265, 668, 674), (269, 267, 675, 672), (265, 268, 670, 668), (268, 270, 669, 670), (264, 269, 672, 673), (267, 266, 674, 675), (715, 707, 787, 764, 780, 695, 708), (696, 916, 869, 920, 709, 918, 867, 922, 691, 973, 923, 974, 686, 909, 911, 899, 878, 906, 914, 902, 685, 761, 777, 693, 788, 765, 781, 695, 780, 764, 787, 707, 783, 767, 790, 664, 915, 870, 919, 710, 917, 868, 921), (170, 168, 682, 683), (714, 706, 786, 763, 779, 694, 703), (171, 164, 700, 680, 676), (169, 165, 677, 678), (167, 169, 678, 679), (165, 171, 676, 677), (262, 171, 248, 665, 698, 164, 667, 673, 264), (667, 164, 698, 665, 281, 282, 272, 274, 673), (163, 261, 263, 671, 666, 156, 246), (695, 781, 765, 788, 693, 784, 760, 776, 689, 785, 762, 778, 694, 779, 763, 786, 706, 782, 766, 789), (299, 894, 905, 166, 898, 910, 903, 878, 899, 911, 909, 686, 907, 913, 901, 685, 893, 300, 904), (730, 729, 273, 728), (702, 714, 703, 688), (692, 708, 714, 702), (708, 695, 789, 766, 782, 706, 714), (705, 715, 708, 692), (684, 699, 715, 705), (699, 866, 664, 790, 767, 783, 707, 715), (701, 687, 704, 942, 926, 958, 873, 951, 935, 965, 713, 949, 927, 959, 874, 952, 936, 966, 711, 947, 924, 956, 871, 940, 933, 963, 712, 946, 925, 957, 872, 950, 934, 964, 699, 684, 697, 690), (722, 724, 719, 294), (282, 717, 724, 722), (717, 274, 723, 724), (721, 725, 718, 284), (272, 716, 725, 721), (716, 281, 720, 725), (726, 733, 730, 728, 156), (734, 732, 730, 733), (727, 271, 729, 730, 732), (727, 273, 729, 271, 285, 283, 302, 301), (731, 737, 734, 733, 726), (738, 736, 734, 737), (735, 738, 737, 731), (727, 732, 734, 304, 303, 311, 312, 302, 301), (736, 312, 311, 303, 304, 734), (758, 752, 740, 749), (757, 753, 743, 754, 795), (756, 750, 741, 755), (753, 756, 755, 743), (739, 744, 756, 753), (744, 162, 750, 756), (797, 795, 754, 793, 813, 800, 817), (158, 748, 757, 796, 747), (748, 739, 753, 757), (742, 805, 798, 815, 793, 754, 856, 758, 857, 751, 859, 858, 855), (754, 743, 752, 758, 856), (752, 759, 745, 740), (743, 755, 759, 752), (755, 741, 746, 759), (308, 340, 339, 311, 312, 738, 734, 736, 309, 310, 307, 853, 834, 844), (158, 748, 747, 309, 312, 736, 734, 738, 731, 735), (687, 701, 690), (773, 791, 771, 340), (310, 769, 808, 791, 773), (828, 804, 846, 775, 809), (774, 811, 792, 770, 337), (827, 810, 792, 811), (768, 309, 772, 792, 810), (826, 813, 793, 815), (747, 796, 797, 818, 801, 814, 794), (796, 757, 795, 797), (768, 794, 747, 310, 309, 769), (825, 819, 798, 805), (824, 820, 802, 821), (823, 817, 800, 822), (820, 823, 822, 802), (801, 818, 823, 820), (818, 797, 817, 823), (812, 824, 821, 799), (794, 814, 824, 812), (814, 801, 820, 824), (816, 825, 805, 742), (799, 821, 825, 816), (821, 802, 819, 825), (819, 826, 815, 798), (802, 822, 826, 819), (822, 800, 813, 826), (807, 827, 811, 774, 845), (307, 803, 827, 807, 847, 835, 854), (803, 768, 810, 827), (808, 828, 809, 791), (769, 806, 828, 808), (806, 308, 839, 833, 851, 804, 828), (803, 307, 853, 834, 844, 308, 806, 769, 768), (803, 794, 812, 799, 816, 806, 308, 844, 834, 853, 307), (794, 803, 806, 768, 769), (299, 297, 298, 300, 306, 879, 861, 883, 843, 885, 864, 882, 852, 881, 863, 884, 305), (830, 837, 308, 844, 834, 853, 307, 848, 829, 855, 742), (837, 830, 742, 816, 829, 848, 307, 853, 834, 844, 308), (830, 848, 829, 816, 837), (816, 837, 848, 853, 844, 834, 307, 308, 806, 803), (855, 858, 830, 829), (858, 836, 865, 849, 829, 830), (852, 882, 864, 885, 843, 883, 861, 879, 306, 862, 849, 865, 836, 860, 305, 884, 863, 881), (860, 859, 858, 849, 865, 836, 862), (864, 886, 751, 859, 860, 862, 305, 887, 306, 879, 861, 888, 852, 889, 843, 890, 863, 891), (293, 720, 722, 281, 282, 713, 965, 935, 951, 873, 958, 926, 942, 704, 943, 932, 962, 877, 955, 939, 969, 711, 948, 931, 961, 876, 954, 938, 968, 699, 964, 934, 950, 872, 957, 925, 946, 712, 941, 930, 296, 929, 295, 294), (751, 892, 878, 899, 911, 909, 686, 907, 913, 901, 685, 908, 912, 900, 166, 905, 894, 306, 887, 305, 895, 864, 885, 843, 889, 852, 888, 861, 896, 863, 897), (912, 908, 685, 902, 914, 906, 878, 903, 910, 898, 166, 900), (300, 896, 895, 881, 891, 890, 889, 888, 887, 885, 884, 883, 882, 305, 879, 864, 863, 861, 852, 843, 306, 894, 299, 904), (751, 857, 758, 749, 740, 745, 170, 683, 681, 166, 880), (930, 941, 972, 971), (971, 972, 970, 944), (690, 697, 684, 687), (687, 684, 164, 282, 704), (949, 713, 282, 704, 943, 932, 962, 877, 955, 939, 969, 711, 966, 936, 952, 874, 959, 927), (866, 941, 712, 699), (866, 970, 972, 941, 944, 971, 930, 295, 296, 298, 297), (664, 866, 297), (691, 297, 298, 299, 300, 973, 664), (923, 973, 300), (300, 974, 923), (686, 974, 300, 893, 685), (979, 980, 977, 978), (981, 982, 976, 975), (976, 978, 977, 975), (980, 981, 975, 977), (140, 117, 981, 980), (117, 119, 982, 981), (142, 140, 980, 979), (976, 982, 988, 985), (119, 990, 142, 984, 989, 998, 983), (979, 978, 986, 987), (142, 979, 987, 984), (982, 119, 983, 988), (978, 976, 985, 986), (1033, 1010, 1009, 1032), (1003, 1002, 995, 992), (1002, 1004, 994, 995), (1032, 1009, 1008, 1037), (1000, 1003, 992, 997), (1008, 1009, 1010, 1011, 1012, 1013), (1004, 1006, 993, 994), (983, 998, 1007, 1001), (986, 985, 1006, 1004), (988, 983, 1001, 1005), (989, 984, 1003, 1000), (985, 988, 1005, 1006), (987, 986, 1004, 1002), (984, 987, 1002, 1003), (998, 989, 1000, 1007), (1034, 1011, 1010, 1033), (1035, 1012, 1011, 1034), (1036, 1013, 1012, 1035), (1037, 1008, 1013, 1036), (1014, 1015, 1016, 1017, 1018, 1019), (1038, 1015, 1014, 1043), (1039, 1016, 1015, 1038), (1040, 1017, 1016, 1039), (1041, 1018, 1017, 1040), (1042, 1019, 1018, 1041), (1043, 1014, 1019, 1042), (1006, 1021, 1025, 993), (993, 1025, 1024, 996), (996, 1024, 1023, 991), (991, 1023, 1022, 1001), (1005, 1020, 1021, 1006), (1001, 1022, 1020, 1005), (1007, 1027, 1031, 1001), (1001, 1031, 1030, 991), (991, 1030, 1029, 999), (999, 1029, 1028, 997), (997, 1028, 1026, 1000), (1000, 1026, 1027, 1007), (1021, 1037, 1036, 1025), (1025, 1036, 1035, 1024), (1024, 1035, 1034, 1023), (1023, 1034, 1033, 1022), (1020, 1032, 1037, 1021), (1022, 1033, 1032, 1020), (994, 993, 996, 1024, 991, 999), (992, 995, 994, 999, 997), (1027, 1043, 1042, 1031), (1031, 1042, 1041, 1030), (1030, 1041, 1040, 1029), (1029, 1040, 1039, 1028), (1028, 1039, 1038, 1026), (1026, 1038, 1043, 1027)])
me_cube.materials.append(mat_material)
me_cube.use_remesh_preserve_volume = False
me_cube.use_remesh_preserve_attributes = False
me_cube.use_mirror_vertex_groups = False
me_cube.update()

# ---- objects
ob_cone_042 = bpy.data.objects.new('Cone.042', me_cone)
ob_cone_041 = bpy.data.objects.new('Cone.041', me_cone)
ob_cone_040 = bpy.data.objects.new('Cone.040', me_cone)
ob_cone_039 = bpy.data.objects.new('Cone.039', me_cone)
ob_cone_038 = bpy.data.objects.new('Cone.038', me_cone)
ob_cone_037 = bpy.data.objects.new('Cone.037', me_cone)
ob_cone_036 = bpy.data.objects.new('Cone.036', me_cone)
ob_cone_035 = bpy.data.objects.new('Cone.035', me_cone)
ob_cone_034 = bpy.data.objects.new('Cone.034', me_cone)
ob_cone_033 = bpy.data.objects.new('Cone.033', me_cone)
ob_cone_032 = bpy.data.objects.new('Cone.032', me_cone)
ob_cone_031 = bpy.data.objects.new('Cone.031', me_cone)
ob_cone_030 = bpy.data.objects.new('Cone.030', me_cone)
ob_cone_029 = bpy.data.objects.new('Cone.029', me_cone)
ob_cone_028 = bpy.data.objects.new('Cone.028', me_cone)
ob_cone_027 = bpy.data.objects.new('Cone.027', me_cone)
ob_cone_026 = bpy.data.objects.new('Cone.026', me_cone)
ob_cone_025 = bpy.data.objects.new('Cone.025', me_cone)
ob_cone_004 = bpy.data.objects.new('Cone.004', me_cone)
ob_cone_003 = bpy.data.objects.new('Cone.003', me_cone)
ob_cone_002 = bpy.data.objects.new('Cone.002', me_cone)
ob_cone_001 = bpy.data.objects.new('Cone.001', me_cone)
ob_cone_024 = bpy.data.objects.new('Cone.024', me_cone)
ob_cone_023 = bpy.data.objects.new('Cone.023', me_cone)
ob_cone_022 = bpy.data.objects.new('Cone.022', me_cone)
ob_cone_021 = bpy.data.objects.new('Cone.021', me_cone)
ob_cone_020 = bpy.data.objects.new('Cone.020', me_cone)
ob_cone_019 = bpy.data.objects.new('Cone.019', me_cone)
ob_cone_018 = bpy.data.objects.new('Cone.018', me_cone)
ob_cone_017 = bpy.data.objects.new('Cone.017', me_cone)
ob_cone_016 = bpy.data.objects.new('Cone.016', me_cone)
ob_cone_015 = bpy.data.objects.new('Cone.015', me_cone)
ob_cone_014 = bpy.data.objects.new('Cone.014', me_cone)
ob_cone_013 = bpy.data.objects.new('Cone.013', me_cone)
ob_cone_012 = bpy.data.objects.new('Cone.012', me_cone)
ob_cone_011 = bpy.data.objects.new('Cone.011', me_cone)
ob_cone_010 = bpy.data.objects.new('Cone.010', me_cone)
ob_cone_009 = bpy.data.objects.new('Cone.009', me_cone)
ob_cone_008 = bpy.data.objects.new('Cone.008', me_cone)
ob_cone_007 = bpy.data.objects.new('Cone.007', me_cone)
ob_cone_006 = bpy.data.objects.new('Cone.006', me_cone)
ob_cone_005 = bpy.data.objects.new('Cone.005', me_cone)
ob_cone = bpy.data.objects.new('Cone', me_cone)
ob_cube = bpy.data.objects.new('Cube', me_cube)
ob_lamp = bpy.data.objects.new('Lamp', light_lamp)
ob_s = bpy.data.objects.new('s', cam_camera)

# ---- transforms, parenting, visibility, modifiers, constraints
ob_cone_042.location = (0.001734, -4.487, 1.107)
ob_cone_042.rotation_euler = (3.667, -0.03177, 0.2811)
ob_cone_042.scale = (0.02765, 0.02765, 0.04639)
ob_cone_042.lineart.crease_threshold = 0.0
ob_cone_041.location = (0.6022, -3.85, 1.1)
ob_cone_041.scale = (-0.01465, 0.01465, 0.02459)
ob_cone_041.lineart.crease_threshold = 0.0
ob_cone_040.location = (0.5386, -3.991, 1.076)
ob_cone_040.rotation_euler = (-0.06041, -0.001345, -1.608e-05)
ob_cone_040.scale = (-0.01705, 0.01705, 0.02861)
ob_cone_040.lineart.crease_threshold = 0.0
ob_cone_039.location = (0.5674, -3.919, 1.086)
ob_cone_039.rotation_euler = (-0.08002, -0.0105, 0.0009662)
ob_cone_039.scale = (-0.01825, 0.01825, 0.03063)
ob_cone_039.lineart.crease_threshold = 0.0
ob_cone_038.location = (0.5016, -4.06, 1.06)
ob_cone_038.scale = (-0.01952, 0.01952, 0.03276)
ob_cone_038.lineart.crease_threshold = 0.0
ob_cone_037.location = (0.4569, -4.123, 1.037)
ob_cone_037.scale = (-0.02059, 0.02059, 0.03456)
ob_cone_037.lineart.crease_threshold = 0.0
ob_cone_036.location = (0.5768, -3.912, 1.182)
ob_cone_036.rotation_euler = (3.469, -0.03077, 0.1745)
ob_cone_036.scale = (-0.0187, 0.0187, 0.03139)
ob_cone_036.lineart.crease_threshold = 0.0
ob_cone_035.location = (0.5425, -3.982, 1.196)
ob_cone_035.rotation_euler = (3.469, -0.03077, 0.1745)
ob_cone_035.scale = (-0.02165, 0.02165, 0.03634)
ob_cone_035.lineart.crease_threshold = 0.0
ob_cone_034.location = (0.5133, -4.061, 1.171)
ob_cone_034.rotation_euler = (3.651, -0.03409, 0.1807)
ob_cone_034.scale = (-0.02196, 0.02196, 0.03685)
ob_cone_034.lineart.crease_threshold = 0.0
ob_cone_033.location = (0.492, -4.131, 1.142)
ob_cone_033.rotation_euler = (3.651, -0.03409, 0.1807)
ob_cone_033.scale = (-0.01784, 0.01784, 0.02994)
ob_cone_033.lineart.crease_threshold = 0.0
ob_cone_032.location = (0.4357, -4.198, 1.131)
ob_cone_032.rotation_euler = (3.651, -0.03409, 0.1807)
ob_cone_032.scale = (-0.01972, 0.01972, 0.03309)
ob_cone_032.lineart.crease_threshold = 0.0
ob_cone_031.location = (0.4085, -4.199, 1.017)
ob_cone_031.scale = (-0.02059, 0.02059, 0.03456)
ob_cone_031.lineart.crease_threshold = 0.0
ob_cone_030.location = (0.3683, -4.271, 1.123)
ob_cone_030.rotation_euler = (3.651, -0.03409, 0.1807)
ob_cone_030.scale = (-0.02071, 0.02071, 0.03475)
ob_cone_030.lineart.crease_threshold = 0.0
ob_cone_029.location = (0.3483, -4.281, 0.9857)
ob_cone_029.scale = (-0.02059, 0.02059, 0.03456)
ob_cone_029.lineart.crease_threshold = 0.0
ob_cone_028.location = (0.2798, -4.346, 1.118)
ob_cone_028.rotation_euler = (3.667, -0.03177, 0.2811)
ob_cone_028.scale = (-0.02765, 0.02765, 0.04639)
ob_cone_028.lineart.crease_threshold = 0.0
ob_cone_027.location = (0.2813, -4.337, 0.9488)
ob_cone_027.rotation_euler = (-0.06756, -0.01927, -0.006178)
ob_cone_027.scale = (-0.02388, 0.02388, 0.04008)
ob_cone_027.lineart.crease_threshold = 0.0
ob_cone_026.location = (0.2153, -4.405, 0.9286)
ob_cone_026.scale = (-0.02548, 0.02548, 0.04276)
ob_cone_026.lineart.crease_threshold = 0.0
ob_cone_025.location = (0.14, -4.457, 0.9184)
ob_cone_025.scale = (-0.0212, 0.0212, 0.03558)
ob_cone_025.lineart.crease_threshold = 0.0
ob_cone_004.location = (0.04798, -4.487, 0.9143)
ob_cone_004.scale = (-0.02021, 0.02021, 0.03391)
ob_cone_004.lineart.crease_threshold = 0.0
ob_cone_003.location = (0.2126, -4.394, 1.11)
ob_cone_003.rotation_euler = (3.667, -0.03177, 0.2811)
ob_cone_003.scale = (-0.02765, 0.02765, 0.04639)
ob_cone_003.lineart.crease_threshold = 0.0
ob_cone_002.location = (0.1483, -4.459, 1.105)
ob_cone_002.rotation_euler = (3.667, -0.03177, 0.2811)
ob_cone_002.scale = (-0.02765, 0.02765, 0.04639)
ob_cone_002.lineart.crease_threshold = 0.0
ob_cone_001.location = (0.07085, -4.483, 1.105)
ob_cone_001.rotation_euler = (3.667, -0.03177, 0.2811)
ob_cone_001.scale = (-0.02765, 0.02765, 0.04639)
ob_cone_001.lineart.crease_threshold = 0.0
ob_cone_024.location = (-0.08187, -4.483, 1.107)
ob_cone_024.rotation_euler = (3.667, -0.03177, 0.2811)
ob_cone_024.scale = (0.02765, 0.02765, 0.04639)
ob_cone_024.lineart.crease_threshold = 0.0
ob_cone_023.location = (-0.1593, -4.459, 1.108)
ob_cone_023.rotation_euler = (3.667, -0.03177, 0.2811)
ob_cone_023.scale = (0.02765, 0.02765, 0.04639)
ob_cone_023.lineart.crease_threshold = 0.0
ob_cone_022.location = (-0.2236, -4.394, 1.113)
ob_cone_022.rotation_euler = (3.667, -0.03177, 0.2811)
ob_cone_022.scale = (0.02765, 0.02765, 0.04639)
ob_cone_022.lineart.crease_threshold = 0.0
ob_cone_021.location = (-0.05899, -4.487, 0.9167)
ob_cone_021.scale = (0.02021, 0.02021, 0.03391)
ob_cone_021.lineart.crease_threshold = 0.0
ob_cone_020.location = (-0.151, -4.457, 0.9208)
ob_cone_020.scale = (0.0212, 0.0212, 0.03558)
ob_cone_020.lineart.crease_threshold = 0.0
ob_cone_019.location = (-0.2263, -4.405, 0.9309)
ob_cone_019.scale = (0.02548, 0.02548, 0.04276)
ob_cone_019.lineart.crease_threshold = 0.0
ob_cone_018.location = (-0.2923, -4.337, 0.9512)
ob_cone_018.rotation_euler = (-0.06756, -0.01927, -0.006178)
ob_cone_018.scale = (0.02388, 0.02388, 0.04008)
ob_cone_018.lineart.crease_threshold = 0.0
ob_cone_017.location = (-0.2908, -4.346, 1.121)
ob_cone_017.rotation_euler = (3.667, -0.03177, 0.2811)
ob_cone_017.scale = (0.02765, 0.02765, 0.04639)
ob_cone_017.lineart.crease_threshold = 0.0
ob_cone_016.location = (-0.3593, -4.281, 0.9881)
ob_cone_016.scale = (0.02059, 0.02059, 0.03456)
ob_cone_016.lineart.crease_threshold = 0.0
ob_cone_015.location = (-0.3794, -4.271, 1.126)
ob_cone_015.rotation_euler = (3.651, -0.03409, 0.1807)
ob_cone_015.scale = (0.02071, 0.02071, 0.03475)
ob_cone_015.lineart.crease_threshold = 0.0
ob_cone_014.location = (-0.4196, -4.199, 1.019)
ob_cone_014.scale = (0.02059, 0.02059, 0.03456)
ob_cone_014.lineart.crease_threshold = 0.0
ob_cone_013.location = (-0.4468, -4.198, 1.134)
ob_cone_013.rotation_euler = (3.651, -0.03409, 0.1807)
ob_cone_013.scale = (0.01972, 0.01972, 0.03309)
ob_cone_013.lineart.crease_threshold = 0.0
ob_cone_012.location = (-0.503, -4.131, 1.145)
ob_cone_012.rotation_euler = (3.651, -0.03409, 0.1807)
ob_cone_012.scale = (0.01784, 0.01784, 0.02994)
ob_cone_012.lineart.crease_threshold = 0.0
ob_cone_011.location = (-0.5243, -4.061, 1.174)
ob_cone_011.rotation_euler = (3.651, -0.03409, 0.1807)
ob_cone_011.scale = (0.02196, 0.02196, 0.03685)
ob_cone_011.lineart.crease_threshold = 0.0
ob_cone_010.location = (-0.5535, -3.982, 1.199)
ob_cone_010.rotation_euler = (3.469, -0.03077, 0.1745)
ob_cone_010.scale = (0.02165, 0.02165, 0.03634)
ob_cone_010.lineart.crease_threshold = 0.0
ob_cone_009.location = (-0.5878, -3.912, 1.184)
ob_cone_009.rotation_euler = (3.469, -0.03077, 0.1745)
ob_cone_009.scale = (0.0187, 0.0187, 0.03139)
ob_cone_009.lineart.crease_threshold = 0.0
ob_cone_008.location = (-0.4679, -4.123, 1.039)
ob_cone_008.scale = (0.02059, 0.02059, 0.03456)
ob_cone_008.lineart.crease_threshold = 0.0
ob_cone_007.location = (-0.5126, -4.06, 1.062)
ob_cone_007.scale = (0.01952, 0.01952, 0.03276)
ob_cone_007.lineart.crease_threshold = 0.0
ob_cone_006.location = (-0.5784, -3.919, 1.088)
ob_cone_006.rotation_euler = (-0.08002, -0.0105, 0.0009662)
ob_cone_006.scale = (0.01825, 0.01825, 0.03063)
ob_cone_006.lineart.crease_threshold = 0.0
ob_cone_005.location = (-0.5497, -3.991, 1.078)
ob_cone_005.rotation_euler = (-0.06041, -0.001345, -1.608e-05)
ob_cone_005.scale = (0.01705, 0.01705, 0.02861)
ob_cone_005.lineart.crease_threshold = 0.0
ob_cone.location = (-0.6132, -3.85, 1.103)
ob_cone.scale = (0.01465, 0.01465, 0.02459)
ob_cone.lineart.crease_threshold = 0.0
ob_cube.location = (0.0, 0.0, 0.0)
ob_cube.lock_rotations_4d = False
ob_cube.empty_display_type = 'ARROWS'
ob_cube.lineart.crease_threshold = 0.0
_m = ob_cube.modifiers.new('Mirror', 'MIRROR')
_m.use_clip = True
ob_lamp.location = (4.076, 1.005, 5.904)
ob_lamp.rotation_euler = (0.6503, 0.05522, 1.866)
ob_lamp.lock_rotations_4d = False
ob_lamp.empty_display_type = 'ARROWS'
ob_lamp.color = (0.0, 0.0, 0.0, 0.0)
ob_lamp.lineart.crease_threshold = 0.0
ob_s.location = (7.861, -7.097, 6.104)
ob_s.rotation_euler = (1.06, -0.04495, 0.9895)
ob_s.scale = (2.106, 2.106, 2.106)
ob_s.lock_rotations_4d = False
ob_s.empty_display_type = 'ARROWS'
ob_s.color = (0.0, 0.0, 0.0, 0.0)
ob_s.display_type = 'WIRE'
ob_s.lineart.crease_threshold = 0.0

# ---- collection membership
col_collection_1.objects.link(ob_cone_042)
col_collection_1.objects.link(ob_cone_041)
col_collection_1.objects.link(ob_cone_040)
col_collection_1.objects.link(ob_cone_039)
col_collection_1.objects.link(ob_cone_038)
col_collection_1.objects.link(ob_cone_037)
col_collection_1.objects.link(ob_cone_036)
col_collection_1.objects.link(ob_cone_035)
col_collection_1.objects.link(ob_cone_034)
col_collection_1.objects.link(ob_cone_033)
col_collection_1.objects.link(ob_cone_032)
col_collection_1.objects.link(ob_cone_031)
col_collection_1.objects.link(ob_cone_030)
col_collection_1.objects.link(ob_cone_029)
col_collection_1.objects.link(ob_cone_028)
col_collection_1.objects.link(ob_cone_027)
col_collection_1.objects.link(ob_cone_026)
col_collection_1.objects.link(ob_cone_025)
col_collection_1.objects.link(ob_cone_004)
col_collection_1.objects.link(ob_cone_003)
col_collection_1.objects.link(ob_cone_002)
col_collection_1.objects.link(ob_cone_001)
col_collection_1.objects.link(ob_cone_024)
col_collection_1.objects.link(ob_cone_023)
col_collection_1.objects.link(ob_cone_022)
col_collection_1.objects.link(ob_cone_021)
col_collection_1.objects.link(ob_cone_020)
col_collection_1.objects.link(ob_cone_019)
col_collection_1.objects.link(ob_cone_018)
col_collection_1.objects.link(ob_cone_017)
col_collection_1.objects.link(ob_cone_016)
col_collection_1.objects.link(ob_cone_015)
col_collection_1.objects.link(ob_cone_014)
col_collection_1.objects.link(ob_cone_013)
col_collection_1.objects.link(ob_cone_012)
col_collection_1.objects.link(ob_cone_011)
col_collection_1.objects.link(ob_cone_010)
col_collection_1.objects.link(ob_cone_009)
col_collection_1.objects.link(ob_cone_008)
col_collection_1.objects.link(ob_cone_007)
col_collection_1.objects.link(ob_cone_006)
col_collection_1.objects.link(ob_cone_005)
col_collection_1.objects.link(ob_cone)
col_collection_1.objects.link(ob_cube)
col_collection_1.objects.link(ob_lamp)
col_collection_1.objects.link(ob_s)

# ---- scene / render settings (as saved in the file)
scene.camera = ob_s
scene.frame_start = 1; scene.frame_end = 250; scene.frame_set(0)
scene.render.engine = 'BLENDER_EEVEE_NEXT'
scene.render.resolution_percentage = 50
scene.render.dither_intensity = 0.0
scene.cycles.use_denoising = False
scene.cycles.samples = 128
scene.cycles.sampling_pattern = 'TABULATED_SOBOL'
scene.cycles.use_adaptive_sampling = False
scene.cycles.use_light_tree = False
scene.cycles.blur_glossy = 0.0
scene.cycles.sample_clamp_indirect = 0.0
scene.view_settings.view_transform = 'Standard'
bpy.context.view_layer.update()
